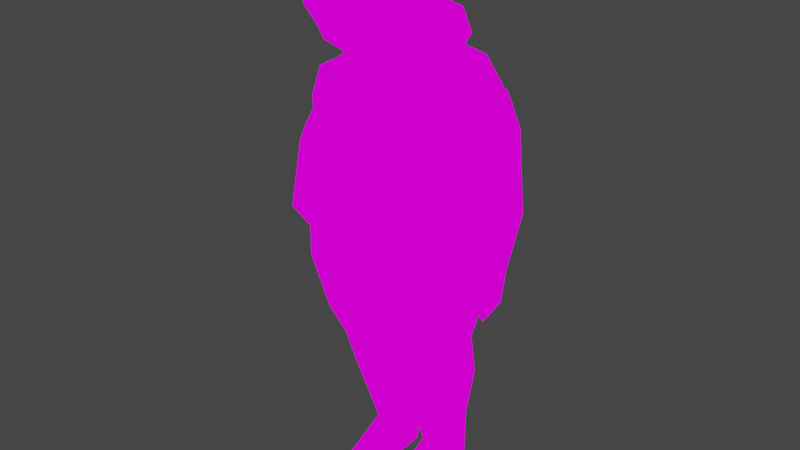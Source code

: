 # Source: giant.blend  (saved by Blender 2.93.20; exported with 4.5.12 LTS)
import bpy
from mathutils import Matrix  # noqa: F401  (used for matrix-valued properties, if any)

bpy.ops.wm.read_factory_settings(use_empty=True)
scene = bpy.context.scene
scene.name = 'Scene'

# ---- collections
col_collection = bpy.data.collections.new('Collection'); scene.collection.children.link(col_collection)

# ---- images (referenced by path relative to the original .blend; pixels are not part of the script)
import os
ASSET_DIR = os.environ.get("B2B_ASSET_DIR", "")  # directory of the original .blend (textures are referenced by path, not embedded)
HERE = os.path.dirname(os.path.abspath(__file__))  # packed textures are extracted next to this script under _unpacked/

def load_image(name, relpath, width, height, colorspace="sRGB"):
    """Load a texture the original file referenced (path relative to the .blend, or extracted next to this script)."""
    p = next((c for c in (os.path.join(HERE, relpath), os.path.join(ASSET_DIR, relpath)) if relpath and os.path.exists(c)), "")
    if p:
        img = bpy.data.images.load(p, check_existing=True)
        img.name = name
    else:  # same state as the original file: an image datablock whose file is absent (Cycles renders it pink)
        img = bpy.data.images.new(name, width, height)
        img.source = "FILE"
        img.filepath = "//" + (relpath or name)
    img.colorspace_settings.name = colorspace
    return img
img_gianttext_jpg = load_image('gianttext.jpg', 'gianttext.jpg', 1024, 1024, 'sRGB')

# ---- materials (node trees are filled in below, after node groups)
mat_giant = bpy.data.materials.new('giant')
mat_giant.alpha_threshold = 0.0
mat_giant.use_transparent_shadow = False
mat_giant.line_color = (0.0, 0.0, 0.0, 1.0)

# ---- material node trees
mat_giant.use_nodes = True; mat_giant.node_tree.nodes.clear()
_N = mat_giant.node_tree.nodes; _L = mat_giant.node_tree.links
n0 = _N.new('ShaderNodeOutputMaterial'); n0.name = 'Material Output'; n0.location = (300, 300)
n1 = _N.new('ShaderNodeEmission'); n1.name = 'Emission'; n1.location = (10, 300)
n2 = _N.new('ShaderNodeTexImage'); n2.name = 'Image Texture'; n2.location = (-280, 280)
n2.image = img_gianttext_jpg
n2.interpolation = 'Closest'
_L.new(n1.outputs[0], n0.inputs[0])
_L.new(n2.outputs[0], n1.inputs[0])
n0.is_active_output = True

# ---- world
world_world = bpy.data.worlds.new('World'); scene.world = world_world
world_world.use_nodes = True; world_world.node_tree.nodes.clear()
_N = world_world.node_tree.nodes; _L = world_world.node_tree.links
n0 = _N.new('ShaderNodeOutputWorld'); n0.name = 'World Output'; n0.location = (300, 300)
n1 = _N.new('ShaderNodeBackground'); n1.name = 'Background'; n1.location = (10, 300)
n1.inputs[0].default_value = (0.05088, 0.05088, 0.05088, 1.0)
_L.new(n1.outputs[0], n0.inputs[0])
n0.is_active_output = True
world_world.color = (0.05088, 0.05088, 0.05088)
world_world.use_sun_shadow = False
world_world.sun_shadow_jitter_overblur = 0.0

# ---- meshes
me_cube_006 = bpy.data.meshes.new('Cube.006')
me_cube_006.from_pydata([(-2.051, -1.0, -0.9629), (-2.421, -1.0, 1.111), (-2.051, 1.267, -1.301), (-2.421, 1.427, 0.9689), (-0.4214, -1.0, -0.8888), (-1.175, -1.0, 0.691), (-0.4214, 1.267, -1.227), (-1.175, 1.427, 0.5486), (-1.917, -1.0, -2.543), (-1.917, 1.0, -2.543), (-0.2876, -1.0, -2.469), (-0.2876, 1.0, -2.469), (-1.417, -0.733, -4.841), (-1.417, 1.107, -4.788), (0.1253, -0.733, -4.718), (0.1253, 1.107, -4.664), (-0.9122, -0.2377, -7.506), (-0.9122, 0.6471, -7.168), (-0.2831, -0.2377, -7.542), (-0.2831, 0.6471, -7.204), (-1.233, -0.247, -8.784), (-1.233, 1.101, -9.175), (-0.5327, -0.247, -9.402), (-0.5327, 1.101, -9.794), (-8.812, 1.503, 1.231), (-9.108, 3.489, -1.51), (-8.812, -0.8836, 2.15), (-9.108, -2.678, -0.5916), (-9.504, 3.475, -2.352), (-9.504, -1.894, -5.214), (-8.838, 4.806, -4.97), (-8.838, -2.14, -6.543), (-8.881, 4.806, -5.05), (-8.881, -2.166, -6.618), (-2.303, 1.503, 1.231), (-2.006, 3.489, -1.51), (-2.303, -0.8836, 2.15), (-2.006, -2.678, -0.5916), (-5.557, 3.489, -1.634), (-5.557, -0.8836, 2.681), (-5.557, -2.678, -0.7152), (-5.557, 1.503, 1.763), (-1.61, 3.475, -2.352), (-1.61, -1.894, -5.214), (-5.557, 3.475, -2.499), (-5.557, -1.894, -5.361), (-2.276, 4.806, -4.97), (-2.276, -2.14, -6.543), (-5.557, 4.806, -5.065), (-5.557, -2.171, -6.632), (-2.234, 4.806, -5.05), (-2.234, -2.166, -6.618), (-5.557, 4.272, -7.786), (-5.557, -2.407, -7.328), (-9.186, -1.0, -0.9629), (-8.816, -1.0, 1.111), (-9.186, 1.267, -1.301), (-8.816, 1.427, 0.9689), (-10.82, -1.0, -0.8888), (-10.06, -1.0, 0.691), (-10.82, 1.267, -1.227), (-10.06, 1.427, 0.5486), (-9.32, -1.0, -2.543), (-9.32, 1.0, -2.543), (-10.95, -1.0, -2.469), (-10.95, 1.0, -2.469), (-9.82, -0.733, -4.841), (-9.82, 1.107, -4.788), (-11.36, -0.733, -4.718), (-11.36, 1.107, -4.664), (-10.32, -0.2377, -7.506), (-10.32, 0.6471, -7.168), (-10.95, -0.2377, -7.542), (-10.95, 0.6471, -7.204), (-10.0, -0.247, -8.784), (-10.0, 1.101, -9.175), (-10.7, -0.247, -9.402), (-10.7, 1.101, -9.794), (-5.281, 3.321, -8.619), (-5.566, 4.211, -6.286), (-5.281, -2.363, -8.619), (-5.566, -2.012, -6.286), (-1.931, 3.321, -8.346), (-2.823, 4.211, -5.595), (-1.931, -2.363, -8.346), (-2.3, -1.495, -6.476), (-5.134, 2.724, -11.35), (-5.134, -1.266, -11.35), (-2.453, 2.724, -11.33), (-2.453, -1.266, -11.33), (-5.125, 2.184, -12.93), (-5.125, -1.523, -12.93), (-3.038, 2.184, -12.92), (-3.038, -1.523, -12.92), (-5.352, 1.365, -15.08), (-5.352, -1.851, -15.08), (-2.985, 1.365, -15.13), (-2.985, -1.851, -15.13), (-4.84, -0.02495, -19.26), (-4.84, -1.527, -17.68), (-3.215, -0.02495, -19.25), (-3.215, -1.527, -17.67), (-4.821, 0.7442, -20.97), (-4.821, -1.446, -20.82), (-3.196, 0.7442, -20.96), (-3.196, -1.446, -20.81), (-4.84, 2.322, -20.46), (-3.215, 2.322, -20.45), (-4.821, 1.89, -21.19), (-3.196, 1.89, -21.17), (-5.134, -1.266, -11.35), (-2.453, -1.266, -11.33), (-5.102, -2.306, 4.301), (-5.087, 3.408, 4.315), (-5.423, 2.76, 2.616), (-5.236, 2.816, 3.167), (-5.358, -1.557, 1.239), (-5.246, -0.9087, 3.158), (-4.723, -2.878, 6.219), (-4.707, 3.098, 6.233), (-5.8, -2.459, 8.113), (-5.785, 2.936, 8.127), (-7.045, 3.414, 4.155), (-7.06, -2.301, 4.141), (-9.024, -2.295, 4.079), (-9.009, 3.42, 4.093), (-8.486, 2.769, 2.443), (-8.734, 2.826, 2.969), (-8.421, -1.549, 1.065), (-8.744, -0.8988, 2.96), (-6.842, -1.551, 0.3183), (-6.992, -0.9037, 3.011), (-6.909, 2.214, 1.694), (-6.982, 2.821, 3.02), (-7.153, 3.105, 6.046), (-7.169, -2.871, 6.032), (-9.62, -2.865, 5.942), (-9.604, 3.112, 5.956), (-7.265, 2.94, 8.031), (-7.28, -2.455, 8.018), (-8.761, -2.451, 7.946), (-8.747, 2.945, 7.959), (-2.947, 0.2399, 2.271), (-2.976, 3.375, 2.25), (-3.366, 3.007, 1.389), (-3.197, 3.042, 1.659), (-3.476, 0.6308, 0.6655), (-3.178, 0.9988, 1.673), (-2.497, -0.06033, 3.249), (-2.527, 3.218, 3.228), (-2.835, 0.1752, 4.395), (-2.862, 3.135, 4.376), (-4.041, 3.366, 2.414), (-4.012, 0.2311, 2.434), (-5.068, 0.2227, 2.65), (-5.097, 3.358, 2.629), (-5.023, 2.994, 1.685), (-5.089, 3.027, 1.997), (-5.133, 0.6174, 0.9615), (-5.07, 0.9835, 2.011), (-4.385, 0.6204, 0.3624), (-4.129, 0.991, 1.816), (-4.272, 2.694, 1.088), (-4.148, 3.035, 1.802), (-3.857, 3.207, 3.438), (-3.826, -0.07125, 3.46), (-5.147, -0.08174, 3.723), (-5.177, 3.197, 3.701), (-3.664, 3.129, 4.512), (-3.637, 0.1687, 4.532), (-4.437, 0.1623, 4.682), (-4.464, 3.122, 4.662), (-5.897, 3.321, -8.619), (-5.612, 4.211, -6.286), (-5.897, -2.363, -8.619), (-5.612, -2.012, -6.286), (-9.247, 3.321, -8.346), (-8.355, 4.211, -5.595), (-9.247, -2.363, -8.346), (-8.877, -1.495, -6.476), (-6.044, 2.724, -11.35), (-6.044, -1.266, -11.35), (-8.724, 2.724, -11.33), (-8.724, -1.266, -11.33), (-6.053, 2.184, -12.93), (-6.053, -1.523, -12.93), (-8.139, 2.184, -12.92), (-8.139, -1.523, -12.92), (-5.826, 1.365, -15.08), (-5.826, -1.851, -15.08), (-8.192, 1.365, -15.13), (-8.192, -1.851, -15.13), (-6.338, -0.02495, -19.26), (-6.338, -1.527, -17.68), (-7.962, -0.02495, -19.25), (-7.962, -1.527, -17.67), (-6.356, 0.7442, -20.97), (-6.356, -1.446, -20.82), (-7.981, 0.7442, -20.96), (-7.981, -1.446, -20.81), (-6.338, 2.322, -20.46), (-7.962, 2.322, -20.45), (-6.356, 1.89, -21.19), (-7.981, 1.89, -21.17), (-6.044, -1.266, -11.35), (-8.724, -1.266, -11.33)], [(111, 110), (205, 204)], [(0, 1, 3, 2), (2, 3, 7, 6), (6, 7, 5, 4), (4, 5, 1, 0), (2, 6, 11, 9), (7, 3, 1, 5), (10, 8, 12, 14), (0, 2, 9, 8), (6, 4, 10, 11), (4, 0, 8, 10), (15, 14, 18, 19), (9, 11, 15, 13), (11, 10, 14, 15), (8, 9, 13, 12), (18, 16, 20, 22), (12, 13, 17, 16), (14, 12, 16, 18), (13, 15, 19, 17), (21, 23, 22, 20), (17, 19, 23, 21), (19, 18, 22, 23), (16, 17, 21, 20), (25, 27, 29, 28), (25, 24, 26, 27), (38, 41, 24, 25), (27, 26, 39, 40), (24, 41, 39, 26), (28, 29, 31, 30), (27, 40, 45, 29), (38, 25, 28, 44), (30, 31, 33, 32), (44, 28, 30, 48), (29, 45, 49, 31), (52, 32, 33, 53), (48, 30, 32, 52), (31, 49, 53, 33), (35, 42, 43, 37), (35, 37, 36, 34), (38, 35, 34, 41), (37, 40, 39, 36), (34, 36, 39, 41), (42, 46, 47, 43), (37, 43, 45, 40), (38, 44, 42, 35), (46, 50, 51, 47), (44, 48, 46, 42), (43, 47, 49, 45), (52, 53, 51, 50), (48, 52, 50, 46), (47, 51, 53, 49), (54, 55, 57, 56), (56, 57, 61, 60), (60, 61, 59, 58), (58, 59, 55, 54), (56, 60, 65, 63), (61, 57, 55, 59), (64, 62, 66, 68), (54, 56, 63, 62), (60, 58, 64, 65), (58, 54, 62, 64), (69, 68, 72, 73), (63, 65, 69, 67), (65, 64, 68, 69), (62, 63, 67, 66), (72, 70, 74, 76), (66, 67, 71, 70), (68, 66, 70, 72), (67, 69, 73, 71), (75, 77, 76, 74), (71, 73, 77, 75), (73, 72, 76, 77), (70, 71, 75, 74), (78, 79, 81, 80), (80, 81, 85, 84), (84, 85, 83, 82), (82, 83, 79, 78), (80, 84, 89, 87), (85, 81, 79, 83), (88, 86, 90, 92), (78, 80, 87, 86), (84, 82, 88, 89), (82, 78, 86, 88), (93, 92, 96, 97), (87, 89, 93, 91), (89, 88, 92, 93), (86, 87, 91, 90), (96, 94, 98, 100), (90, 91, 95, 94), (92, 90, 94, 96), (91, 93, 97, 95), (99, 101, 105, 103), (95, 97, 101, 99), (97, 96, 100, 101), (94, 95, 99, 98), (103, 105, 104, 102), (101, 100, 104, 105), (98, 99, 103, 102), (98, 102, 108, 106), (107, 106, 108, 109), (102, 104, 109, 108), (100, 98, 106, 107), (104, 100, 107, 109), (118, 135, 139, 120), (130, 131, 117, 116), (116, 117, 115, 114), (115, 117, 112, 113), (130, 116, 114, 132), (117, 131, 123, 112), (133, 115, 113, 122), (112, 123, 135, 118), (114, 115, 133, 132), (113, 112, 118, 119), (122, 113, 119, 134), (120, 139, 138, 121), (119, 118, 120, 121), (134, 119, 121, 138), (136, 140, 139, 135), (130, 128, 129, 131), (128, 126, 127, 129), (127, 125, 124, 129), (130, 132, 126, 128), (129, 124, 123, 131), (133, 122, 125, 127), (124, 136, 135, 123), (126, 132, 133, 127), (125, 137, 136, 124), (122, 134, 137, 125), (140, 141, 138, 139), (137, 141, 140, 136), (134, 138, 141, 137), (148, 165, 169, 150), (160, 161, 147, 146), (146, 147, 145, 144), (145, 147, 142, 143), (160, 146, 144, 162), (147, 161, 153, 142), (163, 145, 143, 152), (142, 153, 165, 148), (144, 145, 163, 162), (143, 142, 148, 149), (152, 143, 149, 164), (150, 169, 168, 151), (149, 148, 150, 151), (164, 149, 151, 168), (166, 170, 169, 165), (160, 158, 159, 161), (158, 156, 157, 159), (157, 155, 154, 159), (160, 162, 156, 158), (159, 154, 153, 161), (163, 152, 155, 157), (154, 166, 165, 153), (156, 162, 163, 157), (155, 167, 166, 154), (152, 164, 167, 155), (170, 171, 168, 169), (167, 171, 170, 166), (164, 168, 171, 167), (172, 173, 175, 174), (174, 175, 179, 178), (178, 179, 177, 176), (176, 177, 173, 172), (174, 178, 183, 181), (179, 175, 173, 177), (182, 180, 184, 186), (172, 174, 181, 180), (178, 176, 182, 183), (176, 172, 180, 182), (187, 186, 190, 191), (181, 183, 187, 185), (183, 182, 186, 187), (180, 181, 185, 184), (190, 188, 192, 194), (184, 185, 189, 188), (186, 184, 188, 190), (185, 187, 191, 189), (193, 195, 199, 197), (189, 191, 195, 193), (191, 190, 194, 195), (188, 189, 193, 192), (197, 199, 198, 196), (195, 194, 198, 199), (192, 193, 197, 196), (192, 196, 202, 200), (201, 200, 202, 203), (196, 198, 203, 202), (194, 192, 200, 201), (198, 194, 201, 203)])
_uv = me_cube_006.uv_layers.new(name='UVMap')
_uv.uv.foreach_set('vector', [0.7869, 0.5518, 0.7856, 0.5348, 0.8136, 0.5349, 0.8132, 0.5535, 0.8146, 0.6087, 0.8063, 0.6345, 0.7899, 0.6247, 0.7894, 0.6024, 0.8117, 0.5889, 0.8124, 0.605, 0.7834, 0.6051, 0.7845, 0.5905, 0.1943, 0.4085, 0.1873, 0.424, 0.1717, 0.4295, 0.1727, 0.4099, 0.8146, 0.6087, 0.7894, 0.6024, 0.7951, 0.5883, 0.8204, 0.5945, 0.7957, 0.583, 0.8358, 0.583, 0.8358, 0.623, 0.7957, 0.623, 0.1931, 0.3937, 0.1715, 0.3952, 0.1737, 0.3732, 0.1943, 0.3724, 0.7869, 0.5518, 0.8132, 0.5535, 0.8109, 0.5637, 0.7879, 0.5646, 0.8117, 0.5889, 0.7845, 0.5905, 0.7857, 0.5773, 0.8094, 0.5784, 0.1943, 0.4085, 0.1727, 0.4099, 0.1715, 0.3952, 0.1931, 0.3937, 0.8124, 0.5598, 0.7905, 0.5584, 0.7986, 0.5349, 0.8088, 0.5382, 0.8204, 0.5945, 0.7951, 0.5883, 0.8024, 0.5631, 0.8266, 0.5684, 0.8094, 0.5784, 0.7857, 0.5773, 0.7905, 0.5584, 0.8124, 0.5598, 0.7879, 0.5646, 0.8109, 0.5637, 0.8136, 0.5823, 0.7925, 0.5835, 0.312, 0.5282, 0.2851, 0.5267, 0.2788, 0.4875, 0.312, 0.4718, 0.7925, 0.5835, 0.8136, 0.5823, 0.8099, 0.6021, 0.7999, 0.6052, 0.1943, 0.3724, 0.1737, 0.3732, 0.1753, 0.3476, 0.1835, 0.3465, 0.8266, 0.5684, 0.8024, 0.5631, 0.8244, 0.5373, 0.8338, 0.5404, 0.3095, 0.6553, 0.322, 0.6553, 0.322, 0.6677, 0.3095, 0.6677, 0.2345, 0.548, 0.2462, 0.5432, 0.2732, 0.5783, 0.2532, 0.5766, 0.212, 0.6085, 0.2093, 0.5886, 0.2281, 0.5439, 0.2765, 0.5658, 0.3241, 0.5982, 0.3575, 0.595, 0.3575, 0.6469, 0.3137, 0.6302, 0.4223, 0.545, 0.4458, 0.5008, 0.4859, 0.5227, 0.4313, 0.5482, 0.4223, 0.545, 0.4066, 0.5218, 0.4104, 0.5026, 0.4458, 0.5008, 0.4885, 0.5657, 0.5556, 0.6473, 0.451, 0.6768, 0.3848, 0.61, 0.3518, 0.615, 0.3174, 0.5692, 0.3734, 0.5352, 0.4201, 0.586, 0.3264, 0.5374, 0.3264, 0.4819, 0.3879, 0.4794, 0.3879, 0.5349, 0.4313, 0.5482, 0.4859, 0.5227, 0.501, 0.5267, 0.4498, 0.5668, 0.3518, 0.615, 0.4201, 0.586, 0.4781, 0.6481, 0.402, 0.6802, 0.4885, 0.5657, 0.3848, 0.61, 0.3589, 0.5971, 0.474, 0.5477, 0.4498, 0.5668, 0.501, 0.5267, 0.5025, 0.527, 0.451, 0.5673, 0.474, 0.5477, 0.3589, 0.5971, 0.3291, 0.5281, 0.4252, 0.4876, 0.402, 0.6802, 0.4781, 0.6481, 0.4941, 0.6652, 0.4312, 0.6923, 0.4928, 0.5821, 0.451, 0.5673, 0.5025, 0.527, 0.5339, 0.5404, 0.4252, 0.4876, 0.3291, 0.5281, 0.3265, 0.5269, 0.3786, 0.4298, 0.4312, 0.6923, 0.4941, 0.6652, 0.5031, 0.6749, 0.4313, 0.6937, 0.4223, 0.545, 0.4313, 0.5482, 0.4859, 0.5227, 0.4458, 0.5008, 0.4223, 0.545, 0.4458, 0.5008, 0.4104, 0.5026, 0.4066, 0.5218, 0.4885, 0.5657, 0.3848, 0.61, 0.451, 0.6768, 0.5556, 0.6473, 0.3518, 0.615, 0.4201, 0.586, 0.3734, 0.5352, 0.3174, 0.5692, 0.3264, 0.5374, 0.3879, 0.5349, 0.3879, 0.4794, 0.3264, 0.4819, 0.4313, 0.5482, 0.4498, 0.5668, 0.501, 0.5267, 0.4859, 0.5227, 0.3518, 0.615, 0.402, 0.6802, 0.4781, 0.6481, 0.4201, 0.586, 0.4885, 0.5657, 0.474, 0.5477, 0.3589, 0.5971, 0.3848, 0.61, 0.4498, 0.5668, 0.451, 0.5673, 0.5025, 0.527, 0.501, 0.5267, 0.474, 0.5477, 0.4252, 0.4876, 0.3291, 0.5281, 0.3589, 0.5971, 0.402, 0.6802, 0.4312, 0.6923, 0.4941, 0.6652, 0.4781, 0.6481, 0.4928, 0.5821, 0.5339, 0.5404, 0.5025, 0.527, 0.451, 0.5673, 0.4252, 0.4876, 0.3786, 0.4298, 0.3265, 0.5269, 0.3291, 0.5281, 0.4312, 0.6923, 0.4313, 0.6937, 0.5031, 0.6749, 0.4941, 0.6652, 0.7869, 0.5518, 0.7856, 0.5348, 0.8136, 0.5349, 0.8132, 0.5535, 0.8146, 0.6087, 0.8063, 0.6345, 0.7899, 0.6247, 0.7894, 0.6024, 0.8117, 0.5889, 0.8124, 0.605, 0.7834, 0.6051, 0.7845, 0.5905, 0.1943, 0.4085, 0.1873, 0.424, 0.1717, 0.4295, 0.1727, 0.4099, 0.8146, 0.6087, 0.7894, 0.6024, 0.7951, 0.5883, 0.8204, 0.5945, 0.7957, 0.583, 0.8358, 0.583, 0.8358, 0.623, 0.7957, 0.623, 0.1931, 0.3937, 0.1715, 0.3952, 0.1737, 0.3732, 0.1943, 0.3724, 0.7869, 0.5518, 0.8132, 0.5535, 0.8109, 0.5637, 0.7879, 0.5646, 0.8117, 0.5889, 0.7845, 0.5905, 0.7857, 0.5773, 0.8094, 0.5784, 0.1943, 0.4085, 0.1727, 0.4099, 0.1715, 0.3952, 0.1931, 0.3937, 0.8124, 0.5598, 0.7905, 0.5584, 0.7986, 0.5349, 0.8088, 0.5382, 0.8204, 0.5945, 0.7951, 0.5883, 0.8024, 0.5631, 0.8266, 0.5684, 0.8094, 0.5784, 0.7857, 0.5773, 0.7905, 0.5584, 0.8124, 0.5598, 0.7879, 0.5646, 0.8109, 0.5637, 0.8136, 0.5823, 0.7925, 0.5835, 0.312, 0.5282, 0.2851, 0.5267, 0.2788, 0.4875, 0.312, 0.4718, 0.7925, 0.5835, 0.8136, 0.5823, 0.8099, 0.6021, 0.7999, 0.6052, 0.1943, 0.3724, 0.1737, 0.3732, 0.1753, 0.3476, 0.1835, 0.3465, 0.8266, 0.5684, 0.8024, 0.5631, 0.8244, 0.5373, 0.8338, 0.5404, 0.3095, 0.6553, 0.322, 0.6553, 0.322, 0.6677, 0.3095, 0.6677, 0.2345, 0.548, 0.2462, 0.5432, 0.2732, 0.5783, 0.2532, 0.5766, 0.212, 0.6085, 0.2093, 0.5886, 0.2281, 0.5439, 0.2765, 0.5658, 0.3241, 0.5982, 0.3575, 0.595, 0.3575, 0.6469, 0.3137, 0.6302, 0.8143, 0.6021, 0.8159, 0.6161, 0.7682, 0.6063, 0.7708, 0.5932, 0.2186, 0.3825, 0.2224, 0.4061, 0.1752, 0.4048, 0.1707, 0.3841, 0.4463, 0.2245, 0.4459, 0.2017, 0.5198, 0.1654, 0.5263, 0.1981, 0.1364, 0.2952, 0.151, 0.2593, 0.1998, 0.2666, 0.1956, 0.2975, 0.2186, 0.3825, 0.1707, 0.3841, 0.1795, 0.3525, 0.2177, 0.3531, 0.3111, 0.6672, 0.307, 0.6452, 0.3665, 0.6463, 0.3665, 0.6653, 0.147, 0.3327, 0.1942, 0.332, 0.1948, 0.3527, 0.158, 0.3532, 0.8143, 0.6021, 0.7708, 0.5932, 0.7853, 0.5802, 0.8159, 0.5865, 0.4463, 0.2245, 0.5263, 0.1981, 0.538, 0.2307, 0.4819, 0.2492, 0.1364, 0.2952, 0.1956, 0.2975, 0.1942, 0.332, 0.147, 0.3327, 0.4895, 0.267, 0.5416, 0.2498, 0.5448, 0.2754, 0.4995, 0.2904, 0.2177, 0.3531, 0.1795, 0.3525, 0.1885, 0.3366, 0.2183, 0.3371, 0.4819, 0.2492, 0.538, 0.2307, 0.5416, 0.2498, 0.4895, 0.267, 0.8159, 0.5865, 0.7853, 0.5802, 0.7869, 0.5713, 0.8153, 0.5771, 0.1581, 0.3823, 0.1998, 0.381, 0.1926, 0.4356, 0.164, 0.4359, 0.8153, 0.5771, 0.7869, 0.5713, 0.7892, 0.5592, 0.8139, 0.5643, 0.158, 0.3532, 0.1948, 0.3527, 0.1998, 0.381, 0.1581, 0.3823, 0.2183, 0.3371, 0.1885, 0.3366, 0.1887, 0.3143, 0.2224, 0.3154, 0.2162, 0.2891, 0.193, 0.2887, 0.194, 0.2573, 0.2172, 0.2577, 0.2224, 0.3154, 0.1887, 0.3143, 0.193, 0.2887, 0.2162, 0.2891, 0.4995, 0.2904, 0.5448, 0.2754, 0.5526, 0.3225, 0.521, 0.314, 0.8139, 0.5643, 0.7892, 0.5592, 0.7977, 0.5455, 0.8128, 0.5394, 0.3457, 0.6644, 0.337, 0.6817, 0.3037, 0.6734, 0.3124, 0.6561, 0.304, 0.5705, 0.2764, 0.5916, 0.2454, 0.6033, 0.2453, 0.5744, 0.2707, 0.6083, 0.2816, 0.649, 0.2137, 0.6129, 0.2453, 0.5774, 0.2707, 0.6083, 0.2453, 0.5774, 0.2587, 0.5573, 0.2816, 0.5587, 0.2679, 0.5867, 0.2377, 0.5712, 0.2495, 0.5603, 0.2796, 0.5758, 0.3124, 0.6561, 0.3037, 0.6734, 0.286, 0.669, 0.2947, 0.6517, 0.2321, 0.6209, 0.202, 0.6054, 0.2377, 0.5712, 0.2679, 0.5867, 0.2454, 0.6033, 0.2764, 0.5916, 0.257, 0.6235, 0.2428, 0.6185, 0.6042, 0.7838, 0.5829, 0.7848, 0.582, 0.7724, 0.5949, 0.7719, 0.615, 0.7869, 0.6147, 0.8121, 0.592, 0.8125, 0.5948, 0.7942, 0.5716, 0.7961, 0.5876, 0.7958, 0.5979, 0.815, 0.5935, 0.8159, 0.5979, 0.815, 0.5876, 0.7958, 0.5922, 0.7864, 0.6081, 0.8158, 0.5807, 0.787, 0.5915, 0.7798, 0.6217, 0.7966, 0.6077, 0.8014, 0.5999, 0.807, 0.5847, 0.8078, 0.5837, 0.7969, 0.6008, 0.796, 0.5663, 0.7851, 0.6052, 0.786, 0.6098, 0.8059, 0.5662, 0.8051, 0.6008, 0.796, 0.5837, 0.7969, 0.5829, 0.7848, 0.6042, 0.7838, 0.6004, 0.7775, 0.6052, 0.786, 0.5663, 0.7851, 0.5659, 0.7625, 0.5933, 0.8328, 0.5774, 0.8034, 0.5902, 0.7967, 0.6068, 0.8275, 0.5662, 0.8051, 0.6098, 0.8059, 0.6205, 0.8358, 0.566, 0.8349, 0.5108, 0.7271, 0.5099, 0.7147, 0.5746, 0.7124, 0.5755, 0.7249, 0.6068, 0.8275, 0.5902, 0.7967, 0.6074, 0.7946, 0.6224, 0.8224, 0.566, 0.8349, 0.6205, 0.8358, 0.5988, 0.8661, 0.5659, 0.8659, 0.6042, 0.7838, 0.5949, 0.7719, 0.582, 0.7724, 0.5829, 0.7848, 0.615, 0.7869, 0.5948, 0.7942, 0.592, 0.8125, 0.6147, 0.8121, 0.5716, 0.7961, 0.5935, 0.8159, 0.5979, 0.815, 0.5876, 0.7958, 0.5979, 0.815, 0.6081, 0.8158, 0.5922, 0.7864, 0.5876, 0.7958, 0.5807, 0.787, 0.6077, 0.8014, 0.6217, 0.7966, 0.5915, 0.7798, 0.5999, 0.807, 0.6008, 0.796, 0.5837, 0.7969, 0.5847, 0.8078, 0.5663, 0.7851, 0.5662, 0.8051, 0.6098, 0.8059, 0.6052, 0.786, 0.6008, 0.796, 0.6042, 0.7838, 0.5829, 0.7848, 0.5837, 0.7969, 0.6004, 0.7775, 0.5659, 0.7625, 0.5663, 0.7851, 0.6052, 0.786, 0.5933, 0.8328, 0.6068, 0.8275, 0.5902, 0.7967, 0.5774, 0.8034, 0.5662, 0.8051, 0.566, 0.8349, 0.6205, 0.8358, 0.6098, 0.8059, 0.5108, 0.7271, 0.5755, 0.7249, 0.5746, 0.7124, 0.5099, 0.7147, 0.6068, 0.8275, 0.6224, 0.8224, 0.6074, 0.7946, 0.5902, 0.7967, 0.566, 0.8349, 0.5659, 0.8659, 0.5988, 0.8661, 0.6205, 0.8358, 0.7076, 0.754, 0.7231, 0.7538, 0.7231, 0.7628, 0.7137, 0.7629, 0.7217, 0.7149, 0.7217, 0.7523, 0.688, 0.7531, 0.692, 0.7259, 0.7058, 0.7649, 0.7123, 0.7554, 0.7399, 0.7575, 0.739, 0.7605, 0.7399, 0.7575, 0.7123, 0.7554, 0.703, 0.7485, 0.7453, 0.7519, 0.7029, 0.7251, 0.715, 0.7251, 0.715, 0.7489, 0.7029, 0.7489, 0.712, 0.7373, 0.723, 0.7371, 0.7231, 0.7451, 0.7107, 0.7453, 0.6717, 0.7416, 0.7163, 0.7374, 0.7268, 0.7596, 0.6769, 0.7643, 0.7107, 0.7453, 0.7231, 0.7451, 0.7231, 0.7538, 0.7076, 0.754, 0.7085, 0.7284, 0.7163, 0.7374, 0.6717, 0.7416, 0.6652, 0.7158, 0.7453, 0.7519, 0.703, 0.7485, 0.7004, 0.7381, 0.7447, 0.7415, 0.6868, 0.762, 0.7275, 0.7413, 0.7674, 0.7633, 0.7167, 0.7894, 0.7019, 0.7269, 0.7202, 0.7269, 0.7202, 0.7631, 0.7019, 0.7631, 0.7447, 0.7415, 0.7004, 0.7381, 0.7053, 0.727, 0.7453, 0.7301, 0.7167, 0.7894, 0.7674, 0.7633, 0.7449, 0.7886, 0.7145, 0.8046, 0.7076, 0.754, 0.7137, 0.7629, 0.7231, 0.7628, 0.7231, 0.7538, 0.7217, 0.7149, 0.692, 0.7259, 0.688, 0.7531, 0.7217, 0.7523, 0.7058, 0.7649, 0.739, 0.7605, 0.7399, 0.7575, 0.7123, 0.7554, 0.7399, 0.7575, 0.7453, 0.7519, 0.703, 0.7485, 0.7123, 0.7554, 0.7029, 0.7251, 0.7029, 0.7489, 0.715, 0.7489, 0.715, 0.7251, 0.712, 0.7373, 0.7107, 0.7453, 0.7231, 0.7451, 0.723, 0.7371, 0.6717, 0.7416, 0.6769, 0.7643, 0.7268, 0.7596, 0.7163, 0.7374, 0.7107, 0.7453, 0.7076, 0.754, 0.7231, 0.7538, 0.7231, 0.7451, 0.7085, 0.7284, 0.6652, 0.7158, 0.6717, 0.7416, 0.7163, 0.7374, 0.7453, 0.7519, 0.7447, 0.7415, 0.7004, 0.7381, 0.703, 0.7485, 0.6868, 0.762, 0.7167, 0.7894, 0.7674, 0.7633, 0.7275, 0.7413, 0.7019, 0.7269, 0.7019, 0.7631, 0.7202, 0.7631, 0.7202, 0.7269, 0.7447, 0.7415, 0.7453, 0.7301, 0.7053, 0.727, 0.7004, 0.7381, 0.7167, 0.7894, 0.7145, 0.8046, 0.7449, 0.7886, 0.7674, 0.7633, 0.8143, 0.6021, 0.8159, 0.6161, 0.7682, 0.6063, 0.7708, 0.5932, 0.2186, 0.3825, 0.2224, 0.4061, 0.1752, 0.4048, 0.1707, 0.3841, 0.4463, 0.2245, 0.4459, 0.2017, 0.5198, 0.1654, 0.5263, 0.1981, 0.1364, 0.2952, 0.151, 0.2593, 0.1998, 0.2666, 0.1956, 0.2975, 0.2186, 0.3825, 0.1707, 0.3841, 0.1795, 0.3525, 0.2177, 0.3531, 0.3111, 0.6672, 0.307, 0.6452, 0.3665, 0.6463, 0.3665, 0.6653, 0.147, 0.3327, 0.1942, 0.332, 0.1948, 0.3527, 0.158, 0.3532, 0.8143, 0.6021, 0.7708, 0.5932, 0.7853, 0.5802, 0.8159, 0.5865, 0.4463, 0.2245, 0.5263, 0.1981, 0.538, 0.2307, 0.4819, 0.2492, 0.1364, 0.2952, 0.1956, 0.2975, 0.1942, 0.332, 0.147, 0.3327, 0.4895, 0.267, 0.5416, 0.2498, 0.5448, 0.2754, 0.4995, 0.2904, 0.2177, 0.3531, 0.1795, 0.3525, 0.1885, 0.3366, 0.2183, 0.3371, 0.4819, 0.2492, 0.538, 0.2307, 0.5416, 0.2498, 0.4895, 0.267, 0.8159, 0.5865, 0.7853, 0.5802, 0.7869, 0.5713, 0.8153, 0.5771, 0.1581, 0.3823, 0.1998, 0.381, 0.1926, 0.4356, 0.164, 0.4359, 0.8153, 0.5771, 0.7869, 0.5713, 0.7892, 0.5592, 0.8139, 0.5643, 0.158, 0.3532, 0.1948, 0.3527, 0.1998, 0.381, 0.1581, 0.3823, 0.2183, 0.3371, 0.1885, 0.3366, 0.1887, 0.3143, 0.2224, 0.3154, 0.2162, 0.2891, 0.193, 0.2887, 0.194, 0.2573, 0.2172, 0.2577, 0.2224, 0.3154, 0.1887, 0.3143, 0.193, 0.2887, 0.2162, 0.2891, 0.4995, 0.2904, 0.5448, 0.2754, 0.5526, 0.3225, 0.521, 0.314, 0.8139, 0.5643, 0.7892, 0.5592, 0.7977, 0.5455, 0.8128, 0.5394, 0.3457, 0.6644, 0.337, 0.6817, 0.3037, 0.6734, 0.3124, 0.6561, 0.304, 0.5705, 0.2764, 0.5916, 0.2454, 0.6033, 0.2453, 0.5744, 0.2707, 0.6083, 0.2816, 0.649, 0.2137, 0.6129, 0.2453, 0.5774, 0.2707, 0.6083, 0.2453, 0.5774, 0.2587, 0.5573, 0.2816, 0.5587, 0.2679, 0.5867, 0.2377, 0.5712, 0.2495, 0.5603, 0.2796, 0.5758, 0.3124, 0.6561, 0.3037, 0.6734, 0.286, 0.669, 0.2947, 0.6517, 0.2321, 0.6209, 0.202, 0.6054, 0.2377, 0.5712, 0.2679, 0.5867, 0.2454, 0.6033, 0.2764, 0.5916, 0.257, 0.6235, 0.2428, 0.6185])
me_cube_006.materials.append(mat_giant)
me_cube_006.use_remesh_fix_poles = True
me_cube_006.use_remesh_preserve_attributes = False
me_cube_006.update()
arm_armature = bpy.data.armatures.new('Armature')  # bones are not reproduced

# ---- objects
ob_cube_006 = bpy.data.objects.new('Cube.006', me_cube_006)
ob_armature = bpy.data.objects.new('Armature', arm_armature)

# ---- transforms, parenting, visibility, modifiers, constraints
ob_cube_006.parent = ob_armature
ob_cube_006.matrix_parent_inverse = Matrix(((1.0, -0.0, 0.0, 0.4054), (-0.0, 1.0, -0.0, 0.0), (0.0, 0.0, 1.0, -7.004), (-0.0, 0.0, -0.0, 1.0)))
ob_cube_006.location = (1.715, -9.252e-07, 6.591)
ob_cube_006.rotation_euler = (0.0, 0.0, 9.425)
ob_cube_006.scale = (-0.3073, 0.3073, 0.3073)
_vg = ob_cube_006.vertex_groups.new(name='body')
_vg.add([24, 25, 26, 27, 28, 29, 30, 31, 32, 33, 34, 35, 36, 37, 38, 39, 40, 41, 42, 43, 44, 45, 46, 47, 48, 49, 50, 51, 52, 53], 1.0, 'REPLACE')
_vg = ob_cube_006.vertex_groups.new(name='redneck')
_vg.add([114, 115, 116, 117, 126, 127, 128, 129, 130, 131, 132, 133], 1.0, 'REPLACE')
_vg = ob_cube_006.vertex_groups.new(name='redhead')
_vg.add([112, 113, 118, 119, 120, 121, 122, 123, 124, 125, 134, 135, 136, 137, 138, 139, 140, 141], 1.0, 'REPLACE')
_vg = ob_cube_006.vertex_groups.new(name='blueneck')
_vg.add([144, 145, 146, 147, 156, 157, 158, 159, 160, 161, 162, 163], 1.0, 'REPLACE')
_vg = ob_cube_006.vertex_groups.new(name='bluehead')
_vg.add([142, 143, 148, 149, 150, 151, 152, 153, 154, 155, 164, 165, 166, 167, 168, 169, 170, 171], 1.0, 'REPLACE')
_vg = ob_cube_006.vertex_groups.new(name='uparm.l')
_vg.add([0, 1, 2, 3, 4, 5, 6, 7, 8, 9, 10, 11], 1.0, 'REPLACE')
_vg = ob_cube_006.vertex_groups.new(name='lowarm.l')
_vg.add([12, 13, 14, 15, 16, 17, 18, 19, 20, 21, 22, 23], 1.0, 'REPLACE')
_vg = ob_cube_006.vertex_groups.new(name='upleg.l')
_vg.add([78, 79, 80, 81, 82, 83, 84, 85, 86, 87, 88, 89], 1.0, 'REPLACE')
_vg = ob_cube_006.vertex_groups.new(name='lowleg.l')
_vg.add([90, 91, 92, 93, 94, 95, 96, 97, 98, 99, 100, 101, 102, 103, 104, 105, 106, 107, 108, 109], 1.0, 'REPLACE')
_vg = ob_cube_006.vertex_groups.new(name='uparm.r')
_vg.add([54, 55, 56, 57, 58, 59, 60, 61, 62, 63, 64, 65], 1.0, 'REPLACE')
_vg = ob_cube_006.vertex_groups.new(name='lowarm.r')
_vg.add([66, 67, 68, 69, 70, 71, 72, 73, 74, 75, 76, 77], 1.0, 'REPLACE')
_vg = ob_cube_006.vertex_groups.new(name='upleg.r')
_vg.add([172, 173, 174, 175, 176, 177, 178, 179, 180, 181, 182, 183], 1.0, 'REPLACE')
_vg = ob_cube_006.vertex_groups.new(name='lowleg.r')
_vg.add([184, 185, 186, 187, 188, 189, 190, 191, 192, 193, 194, 195, 196, 197, 198, 199, 200, 201, 202, 203], 1.0, 'REPLACE')
_m = ob_cube_006.modifiers.new('Armature', 'ARMATURE')
_m.object = ob_armature
ob_armature.location = (-0.4054, 0.0, 7.004)

# ---- collection membership
col_collection.objects.link(ob_cube_006)
col_collection.objects.link(ob_armature)

# ---- scene / render settings (as saved in the file)
scene.frame_start = 1; scene.frame_end = 20; scene.frame_set(1)
scene.render.engine = 'BLENDER_EEVEE_NEXT'
scene.cycles.use_denoising = False
scene.cycles.samples = 128
scene.cycles.sampling_pattern = 'TABULATED_SOBOL'
scene.cycles.use_adaptive_sampling = False
scene.cycles.use_light_tree = False
scene.view_settings.view_transform = 'Filmic'
bpy.context.view_layer.update()

# ---- added for rendering (the .blend has no active camera): camera
cam_auto = bpy.data.cameras.new('AutoCamera')
cam_auto.lens = 50.0
cam_auto.sensor_width = 36.0
cam_auto.clip_end = 1000.0
ob_auto_camera = bpy.data.objects.new('AutoCamera', cam_auto)
scene.collection.objects.link(ob_auto_camera)
ob_auto_camera.location = (9.20199, -11.3522, 11.9551)
ob_auto_camera.rotation_euler = (1.09748, -7.21219e-08, 0.694738)
scene.camera = ob_auto_camera
bpy.context.view_layer.update()
